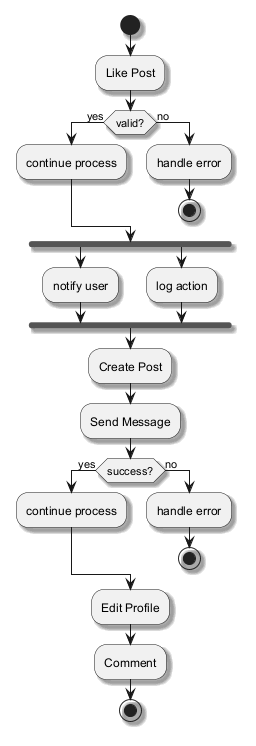

The diagram above was rendered by PlantUML. Its source (embedded in the PNG):
@startuml
skinparam shadowing true
start
:Like Post;
if (valid?) then (yes)
:continue process;
else (no)
:handle error;
stop
endif
fork
:notify user;
fork again
:log action;
end fork
:Create Post;
:Send Message;
if (success?) then (yes)
:continue process;
else (no)
:handle error;
stop
endif
:Edit Profile;
:Comment;
stop
@enduml